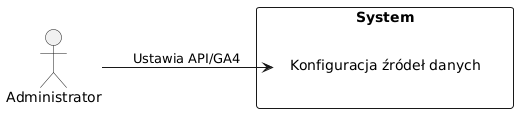

The diagram above was rendered by PlantUML. Its source (embedded in the PNG):
@startuml
left to right direction
skinparam usecase {
  BackgroundColor LightPurple
  BorderColor DarkPurple
}

actor "Administrator" as Admin

rectangle System {
  usecase "Konfiguracja źródeł danych" as UC6
}

Admin --> UC6 : Ustawia API/GA4
@enduml